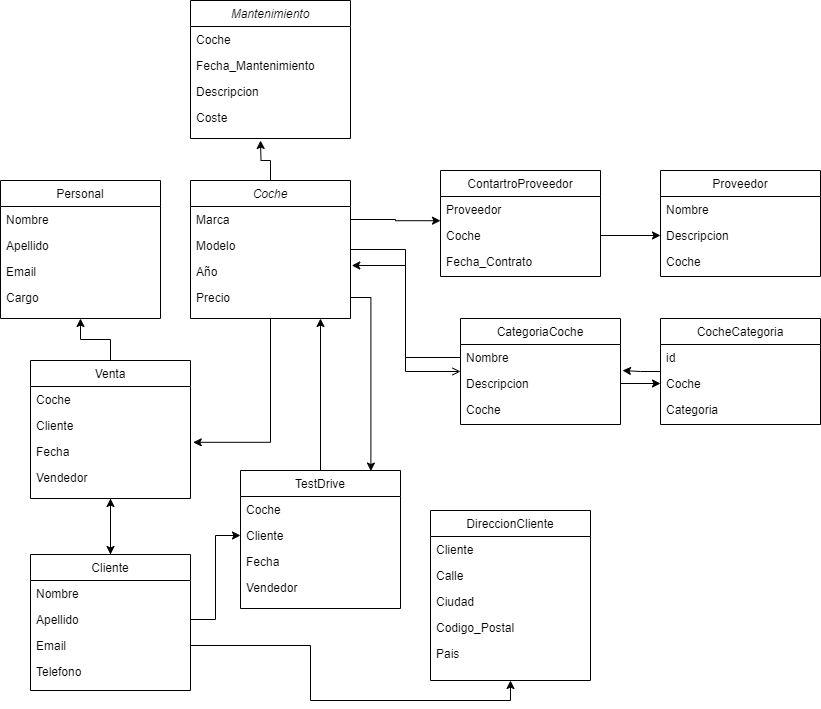

The diagram above was exported from draw.io. Its source (the exported page's mxGraphModel, read from the mxfile embedded in the PNG):
<mxGraphModel dx="1050" dy="1726" grid="1" gridSize="10" guides="1" tooltips="1" connect="1" arrows="1" fold="1" page="1" pageScale="1" pageWidth="827" pageHeight="1169" math="0" shadow="0">
  <root>
    <mxCell id="WIyWlLk6GJQsqaUBKTNV-0" />
    <mxCell id="WIyWlLk6GJQsqaUBKTNV-1" parent="WIyWlLk6GJQsqaUBKTNV-0" />
    <mxCell id="rosCUNmow4GVFdMg-z2M-54" style="edgeStyle=orthogonalEdgeStyle;rounded=0;orthogonalLoop=1;jettySize=auto;html=1;" edge="1" parent="WIyWlLk6GJQsqaUBKTNV-1" source="zkfFHV4jXpPFQw0GAbJ--0">
      <mxGeometry relative="1" as="geometry">
        <mxPoint x="290" y="80" as="targetPoint" />
      </mxGeometry>
    </mxCell>
    <mxCell id="zkfFHV4jXpPFQw0GAbJ--0" value="Coche" style="swimlane;fontStyle=2;align=center;verticalAlign=top;childLayout=stackLayout;horizontal=1;startSize=26;horizontalStack=0;resizeParent=1;resizeLast=0;collapsible=1;marginBottom=0;rounded=0;shadow=0;strokeWidth=1;" parent="WIyWlLk6GJQsqaUBKTNV-1" vertex="1">
      <mxGeometry x="220" y="120" width="160" height="138" as="geometry">
        <mxRectangle x="230" y="140" width="160" height="26" as="alternateBounds" />
      </mxGeometry>
    </mxCell>
    <mxCell id="zkfFHV4jXpPFQw0GAbJ--1" value="Marca" style="text;align=left;verticalAlign=top;spacingLeft=4;spacingRight=4;overflow=hidden;rotatable=0;points=[[0,0.5],[1,0.5]];portConstraint=eastwest;" parent="zkfFHV4jXpPFQw0GAbJ--0" vertex="1">
      <mxGeometry y="26" width="160" height="26" as="geometry" />
    </mxCell>
    <mxCell id="zkfFHV4jXpPFQw0GAbJ--2" value="Modelo" style="text;align=left;verticalAlign=top;spacingLeft=4;spacingRight=4;overflow=hidden;rotatable=0;points=[[0,0.5],[1,0.5]];portConstraint=eastwest;rounded=0;shadow=0;html=0;" parent="zkfFHV4jXpPFQw0GAbJ--0" vertex="1">
      <mxGeometry y="52" width="160" height="26" as="geometry" />
    </mxCell>
    <mxCell id="zkfFHV4jXpPFQw0GAbJ--3" value="Año" style="text;align=left;verticalAlign=top;spacingLeft=4;spacingRight=4;overflow=hidden;rotatable=0;points=[[0,0.5],[1,0.5]];portConstraint=eastwest;rounded=0;shadow=0;html=0;" parent="zkfFHV4jXpPFQw0GAbJ--0" vertex="1">
      <mxGeometry y="78" width="160" height="26" as="geometry" />
    </mxCell>
    <mxCell id="rosCUNmow4GVFdMg-z2M-0" value="Precio" style="text;align=left;verticalAlign=top;spacingLeft=4;spacingRight=4;overflow=hidden;rotatable=0;points=[[0,0.5],[1,0.5]];portConstraint=eastwest;rounded=0;shadow=0;html=0;" vertex="1" parent="zkfFHV4jXpPFQw0GAbJ--0">
      <mxGeometry y="104" width="160" height="26" as="geometry" />
    </mxCell>
    <mxCell id="rosCUNmow4GVFdMg-z2M-4" style="edgeStyle=orthogonalEdgeStyle;rounded=0;orthogonalLoop=1;jettySize=auto;html=1;entryX=0.5;entryY=0;entryDx=0;entryDy=0;" edge="1" parent="WIyWlLk6GJQsqaUBKTNV-1" source="zkfFHV4jXpPFQw0GAbJ--6" target="zkfFHV4jXpPFQw0GAbJ--13">
      <mxGeometry relative="1" as="geometry" />
    </mxCell>
    <mxCell id="rosCUNmow4GVFdMg-z2M-30" style="edgeStyle=orthogonalEdgeStyle;rounded=0;orthogonalLoop=1;jettySize=auto;html=1;entryX=0.5;entryY=1;entryDx=0;entryDy=0;" edge="1" parent="WIyWlLk6GJQsqaUBKTNV-1" source="zkfFHV4jXpPFQw0GAbJ--6" target="rosCUNmow4GVFdMg-z2M-25">
      <mxGeometry relative="1" as="geometry" />
    </mxCell>
    <mxCell id="zkfFHV4jXpPFQw0GAbJ--6" value="Venta" style="swimlane;fontStyle=0;align=center;verticalAlign=top;childLayout=stackLayout;horizontal=1;startSize=26;horizontalStack=0;resizeParent=1;resizeLast=0;collapsible=1;marginBottom=0;rounded=0;shadow=0;strokeWidth=1;" parent="WIyWlLk6GJQsqaUBKTNV-1" vertex="1">
      <mxGeometry x="60" y="300" width="160" height="138" as="geometry">
        <mxRectangle x="130" y="380" width="160" height="26" as="alternateBounds" />
      </mxGeometry>
    </mxCell>
    <mxCell id="zkfFHV4jXpPFQw0GAbJ--7" value="Coche" style="text;align=left;verticalAlign=top;spacingLeft=4;spacingRight=4;overflow=hidden;rotatable=0;points=[[0,0.5],[1,0.5]];portConstraint=eastwest;" parent="zkfFHV4jXpPFQw0GAbJ--6" vertex="1">
      <mxGeometry y="26" width="160" height="26" as="geometry" />
    </mxCell>
    <mxCell id="zkfFHV4jXpPFQw0GAbJ--8" value="Cliente" style="text;align=left;verticalAlign=top;spacingLeft=4;spacingRight=4;overflow=hidden;rotatable=0;points=[[0,0.5],[1,0.5]];portConstraint=eastwest;rounded=0;shadow=0;html=0;" parent="zkfFHV4jXpPFQw0GAbJ--6" vertex="1">
      <mxGeometry y="52" width="160" height="26" as="geometry" />
    </mxCell>
    <mxCell id="zkfFHV4jXpPFQw0GAbJ--10" value="Fecha" style="text;align=left;verticalAlign=top;spacingLeft=4;spacingRight=4;overflow=hidden;rotatable=0;points=[[0,0.5],[1,0.5]];portConstraint=eastwest;fontStyle=0" parent="zkfFHV4jXpPFQw0GAbJ--6" vertex="1">
      <mxGeometry y="78" width="160" height="26" as="geometry" />
    </mxCell>
    <mxCell id="zkfFHV4jXpPFQw0GAbJ--11" value="Vendedor" style="text;align=left;verticalAlign=top;spacingLeft=4;spacingRight=4;overflow=hidden;rotatable=0;points=[[0,0.5],[1,0.5]];portConstraint=eastwest;" parent="zkfFHV4jXpPFQw0GAbJ--6" vertex="1">
      <mxGeometry y="104" width="160" height="26" as="geometry" />
    </mxCell>
    <mxCell id="rosCUNmow4GVFdMg-z2M-5" style="edgeStyle=orthogonalEdgeStyle;rounded=0;orthogonalLoop=1;jettySize=auto;html=1;entryX=0.5;entryY=1;entryDx=0;entryDy=0;" edge="1" parent="WIyWlLk6GJQsqaUBKTNV-1" source="zkfFHV4jXpPFQw0GAbJ--13" target="zkfFHV4jXpPFQw0GAbJ--6">
      <mxGeometry relative="1" as="geometry" />
    </mxCell>
    <mxCell id="zkfFHV4jXpPFQw0GAbJ--13" value="Cliente" style="swimlane;fontStyle=0;align=center;verticalAlign=top;childLayout=stackLayout;horizontal=1;startSize=26;horizontalStack=0;resizeParent=1;resizeLast=0;collapsible=1;marginBottom=0;rounded=0;shadow=0;strokeWidth=1;" parent="WIyWlLk6GJQsqaUBKTNV-1" vertex="1">
      <mxGeometry x="60" y="494" width="160" height="136" as="geometry">
        <mxRectangle x="340" y="380" width="170" height="26" as="alternateBounds" />
      </mxGeometry>
    </mxCell>
    <mxCell id="zkfFHV4jXpPFQw0GAbJ--14" value="Nombre" style="text;align=left;verticalAlign=top;spacingLeft=4;spacingRight=4;overflow=hidden;rotatable=0;points=[[0,0.5],[1,0.5]];portConstraint=eastwest;" parent="zkfFHV4jXpPFQw0GAbJ--13" vertex="1">
      <mxGeometry y="26" width="160" height="26" as="geometry" />
    </mxCell>
    <mxCell id="rosCUNmow4GVFdMg-z2M-6" value="Apellido" style="text;align=left;verticalAlign=top;spacingLeft=4;spacingRight=4;overflow=hidden;rotatable=0;points=[[0,0.5],[1,0.5]];portConstraint=eastwest;" vertex="1" parent="zkfFHV4jXpPFQw0GAbJ--13">
      <mxGeometry y="52" width="160" height="26" as="geometry" />
    </mxCell>
    <mxCell id="rosCUNmow4GVFdMg-z2M-7" value="Email" style="text;align=left;verticalAlign=top;spacingLeft=4;spacingRight=4;overflow=hidden;rotatable=0;points=[[0,0.5],[1,0.5]];portConstraint=eastwest;" vertex="1" parent="zkfFHV4jXpPFQw0GAbJ--13">
      <mxGeometry y="78" width="160" height="26" as="geometry" />
    </mxCell>
    <mxCell id="rosCUNmow4GVFdMg-z2M-8" value="Telefono" style="text;align=left;verticalAlign=top;spacingLeft=4;spacingRight=4;overflow=hidden;rotatable=0;points=[[0,0.5],[1,0.5]];portConstraint=eastwest;" vertex="1" parent="zkfFHV4jXpPFQw0GAbJ--13">
      <mxGeometry y="104" width="160" height="26" as="geometry" />
    </mxCell>
    <mxCell id="zkfFHV4jXpPFQw0GAbJ--17" value="CategoriaCoche" style="swimlane;fontStyle=0;align=center;verticalAlign=top;childLayout=stackLayout;horizontal=1;startSize=26;horizontalStack=0;resizeParent=1;resizeLast=0;collapsible=1;marginBottom=0;rounded=0;shadow=0;strokeWidth=1;" parent="WIyWlLk6GJQsqaUBKTNV-1" vertex="1">
      <mxGeometry x="490" y="258" width="160" height="106" as="geometry">
        <mxRectangle x="550" y="140" width="160" height="26" as="alternateBounds" />
      </mxGeometry>
    </mxCell>
    <mxCell id="zkfFHV4jXpPFQw0GAbJ--18" value="Nombre" style="text;align=left;verticalAlign=top;spacingLeft=4;spacingRight=4;overflow=hidden;rotatable=0;points=[[0,0.5],[1,0.5]];portConstraint=eastwest;" parent="zkfFHV4jXpPFQw0GAbJ--17" vertex="1">
      <mxGeometry y="26" width="160" height="26" as="geometry" />
    </mxCell>
    <mxCell id="zkfFHV4jXpPFQw0GAbJ--19" value="Descripcion" style="text;align=left;verticalAlign=top;spacingLeft=4;spacingRight=4;overflow=hidden;rotatable=0;points=[[0,0.5],[1,0.5]];portConstraint=eastwest;rounded=0;shadow=0;html=0;" parent="zkfFHV4jXpPFQw0GAbJ--17" vertex="1">
      <mxGeometry y="52" width="160" height="26" as="geometry" />
    </mxCell>
    <mxCell id="zkfFHV4jXpPFQw0GAbJ--20" value="Coche" style="text;align=left;verticalAlign=top;spacingLeft=4;spacingRight=4;overflow=hidden;rotatable=0;points=[[0,0.5],[1,0.5]];portConstraint=eastwest;rounded=0;shadow=0;html=0;" parent="zkfFHV4jXpPFQw0GAbJ--17" vertex="1">
      <mxGeometry y="78" width="160" height="26" as="geometry" />
    </mxCell>
    <mxCell id="zkfFHV4jXpPFQw0GAbJ--26" value="" style="endArrow=open;shadow=0;strokeWidth=1;rounded=0;curved=0;endFill=1;edgeStyle=elbowEdgeStyle;elbow=vertical;" parent="WIyWlLk6GJQsqaUBKTNV-1" source="zkfFHV4jXpPFQw0GAbJ--0" target="zkfFHV4jXpPFQw0GAbJ--17" edge="1">
      <mxGeometry x="0.5" y="41" relative="1" as="geometry">
        <mxPoint x="380" y="192" as="sourcePoint" />
        <mxPoint x="540" y="192" as="targetPoint" />
        <mxPoint x="-40" y="32" as="offset" />
      </mxGeometry>
    </mxCell>
    <mxCell id="rosCUNmow4GVFdMg-z2M-3" style="edgeStyle=orthogonalEdgeStyle;rounded=0;orthogonalLoop=1;jettySize=auto;html=1;entryX=1.017;entryY=0.146;entryDx=0;entryDy=0;entryPerimeter=0;" edge="1" parent="WIyWlLk6GJQsqaUBKTNV-1" source="zkfFHV4jXpPFQw0GAbJ--0" target="zkfFHV4jXpPFQw0GAbJ--10">
      <mxGeometry relative="1" as="geometry" />
    </mxCell>
    <mxCell id="rosCUNmow4GVFdMg-z2M-15" style="edgeStyle=orthogonalEdgeStyle;rounded=0;orthogonalLoop=1;jettySize=auto;html=1;" edge="1" parent="WIyWlLk6GJQsqaUBKTNV-1" source="rosCUNmow4GVFdMg-z2M-9">
      <mxGeometry relative="1" as="geometry">
        <mxPoint x="350" y="258" as="targetPoint" />
        <Array as="points">
          <mxPoint x="350" y="258" />
        </Array>
      </mxGeometry>
    </mxCell>
    <mxCell id="rosCUNmow4GVFdMg-z2M-9" value="TestDrive" style="swimlane;fontStyle=0;align=center;verticalAlign=top;childLayout=stackLayout;horizontal=1;startSize=26;horizontalStack=0;resizeParent=1;resizeLast=0;collapsible=1;marginBottom=0;rounded=0;shadow=0;strokeWidth=1;" vertex="1" parent="WIyWlLk6GJQsqaUBKTNV-1">
      <mxGeometry x="270" y="410" width="160" height="138" as="geometry">
        <mxRectangle x="130" y="380" width="160" height="26" as="alternateBounds" />
      </mxGeometry>
    </mxCell>
    <mxCell id="rosCUNmow4GVFdMg-z2M-10" value="Coche" style="text;align=left;verticalAlign=top;spacingLeft=4;spacingRight=4;overflow=hidden;rotatable=0;points=[[0,0.5],[1,0.5]];portConstraint=eastwest;" vertex="1" parent="rosCUNmow4GVFdMg-z2M-9">
      <mxGeometry y="26" width="160" height="26" as="geometry" />
    </mxCell>
    <mxCell id="rosCUNmow4GVFdMg-z2M-11" value="Cliente" style="text;align=left;verticalAlign=top;spacingLeft=4;spacingRight=4;overflow=hidden;rotatable=0;points=[[0,0.5],[1,0.5]];portConstraint=eastwest;rounded=0;shadow=0;html=0;" vertex="1" parent="rosCUNmow4GVFdMg-z2M-9">
      <mxGeometry y="52" width="160" height="26" as="geometry" />
    </mxCell>
    <mxCell id="rosCUNmow4GVFdMg-z2M-12" value="Fecha" style="text;align=left;verticalAlign=top;spacingLeft=4;spacingRight=4;overflow=hidden;rotatable=0;points=[[0,0.5],[1,0.5]];portConstraint=eastwest;fontStyle=0" vertex="1" parent="rosCUNmow4GVFdMg-z2M-9">
      <mxGeometry y="78" width="160" height="26" as="geometry" />
    </mxCell>
    <mxCell id="rosCUNmow4GVFdMg-z2M-13" value="Vendedor" style="text;align=left;verticalAlign=top;spacingLeft=4;spacingRight=4;overflow=hidden;rotatable=0;points=[[0,0.5],[1,0.5]];portConstraint=eastwest;" vertex="1" parent="rosCUNmow4GVFdMg-z2M-9">
      <mxGeometry y="104" width="160" height="26" as="geometry" />
    </mxCell>
    <mxCell id="rosCUNmow4GVFdMg-z2M-14" style="edgeStyle=orthogonalEdgeStyle;rounded=0;orthogonalLoop=1;jettySize=auto;html=1;entryX=0;entryY=0.5;entryDx=0;entryDy=0;" edge="1" parent="WIyWlLk6GJQsqaUBKTNV-1" source="rosCUNmow4GVFdMg-z2M-6" target="rosCUNmow4GVFdMg-z2M-11">
      <mxGeometry relative="1" as="geometry" />
    </mxCell>
    <mxCell id="rosCUNmow4GVFdMg-z2M-17" style="edgeStyle=orthogonalEdgeStyle;rounded=0;orthogonalLoop=1;jettySize=auto;html=1;entryX=0.815;entryY=0.004;entryDx=0;entryDy=0;entryPerimeter=0;" edge="1" parent="WIyWlLk6GJQsqaUBKTNV-1" source="rosCUNmow4GVFdMg-z2M-0" target="rosCUNmow4GVFdMg-z2M-9">
      <mxGeometry relative="1" as="geometry">
        <mxPoint x="370" y="490" as="targetPoint" />
      </mxGeometry>
    </mxCell>
    <mxCell id="rosCUNmow4GVFdMg-z2M-18" value="DireccionCliente" style="swimlane;fontStyle=0;align=center;verticalAlign=top;childLayout=stackLayout;horizontal=1;startSize=26;horizontalStack=0;resizeParent=1;resizeLast=0;collapsible=1;marginBottom=0;rounded=0;shadow=0;strokeWidth=1;" vertex="1" parent="WIyWlLk6GJQsqaUBKTNV-1">
      <mxGeometry x="460" y="450" width="160" height="170" as="geometry">
        <mxRectangle x="130" y="380" width="160" height="26" as="alternateBounds" />
      </mxGeometry>
    </mxCell>
    <mxCell id="rosCUNmow4GVFdMg-z2M-19" value="Cliente" style="text;align=left;verticalAlign=top;spacingLeft=4;spacingRight=4;overflow=hidden;rotatable=0;points=[[0,0.5],[1,0.5]];portConstraint=eastwest;" vertex="1" parent="rosCUNmow4GVFdMg-z2M-18">
      <mxGeometry y="26" width="160" height="26" as="geometry" />
    </mxCell>
    <mxCell id="rosCUNmow4GVFdMg-z2M-20" value="Calle" style="text;align=left;verticalAlign=top;spacingLeft=4;spacingRight=4;overflow=hidden;rotatable=0;points=[[0,0.5],[1,0.5]];portConstraint=eastwest;rounded=0;shadow=0;html=0;" vertex="1" parent="rosCUNmow4GVFdMg-z2M-18">
      <mxGeometry y="52" width="160" height="26" as="geometry" />
    </mxCell>
    <mxCell id="rosCUNmow4GVFdMg-z2M-21" value="Ciudad" style="text;align=left;verticalAlign=top;spacingLeft=4;spacingRight=4;overflow=hidden;rotatable=0;points=[[0,0.5],[1,0.5]];portConstraint=eastwest;fontStyle=0" vertex="1" parent="rosCUNmow4GVFdMg-z2M-18">
      <mxGeometry y="78" width="160" height="26" as="geometry" />
    </mxCell>
    <mxCell id="rosCUNmow4GVFdMg-z2M-22" value="Codigo_Postal" style="text;align=left;verticalAlign=top;spacingLeft=4;spacingRight=4;overflow=hidden;rotatable=0;points=[[0,0.5],[1,0.5]];portConstraint=eastwest;" vertex="1" parent="rosCUNmow4GVFdMg-z2M-18">
      <mxGeometry y="104" width="160" height="26" as="geometry" />
    </mxCell>
    <mxCell id="rosCUNmow4GVFdMg-z2M-24" value="Pais" style="text;align=left;verticalAlign=top;spacingLeft=4;spacingRight=4;overflow=hidden;rotatable=0;points=[[0,0.5],[1,0.5]];portConstraint=eastwest;" vertex="1" parent="rosCUNmow4GVFdMg-z2M-18">
      <mxGeometry y="130" width="160" height="26" as="geometry" />
    </mxCell>
    <mxCell id="rosCUNmow4GVFdMg-z2M-23" style="edgeStyle=orthogonalEdgeStyle;rounded=0;orthogonalLoop=1;jettySize=auto;html=1;entryX=0.5;entryY=1;entryDx=0;entryDy=0;" edge="1" parent="WIyWlLk6GJQsqaUBKTNV-1" source="rosCUNmow4GVFdMg-z2M-7" target="rosCUNmow4GVFdMg-z2M-18">
      <mxGeometry relative="1" as="geometry" />
    </mxCell>
    <mxCell id="rosCUNmow4GVFdMg-z2M-25" value="Personal" style="swimlane;fontStyle=0;align=center;verticalAlign=top;childLayout=stackLayout;horizontal=1;startSize=26;horizontalStack=0;resizeParent=1;resizeLast=0;collapsible=1;marginBottom=0;rounded=0;shadow=0;strokeWidth=1;" vertex="1" parent="WIyWlLk6GJQsqaUBKTNV-1">
      <mxGeometry x="30" y="120" width="160" height="138" as="geometry">
        <mxRectangle x="130" y="380" width="160" height="26" as="alternateBounds" />
      </mxGeometry>
    </mxCell>
    <mxCell id="rosCUNmow4GVFdMg-z2M-26" value="Nombre" style="text;align=left;verticalAlign=top;spacingLeft=4;spacingRight=4;overflow=hidden;rotatable=0;points=[[0,0.5],[1,0.5]];portConstraint=eastwest;" vertex="1" parent="rosCUNmow4GVFdMg-z2M-25">
      <mxGeometry y="26" width="160" height="26" as="geometry" />
    </mxCell>
    <mxCell id="rosCUNmow4GVFdMg-z2M-27" value="Apellido" style="text;align=left;verticalAlign=top;spacingLeft=4;spacingRight=4;overflow=hidden;rotatable=0;points=[[0,0.5],[1,0.5]];portConstraint=eastwest;rounded=0;shadow=0;html=0;" vertex="1" parent="rosCUNmow4GVFdMg-z2M-25">
      <mxGeometry y="52" width="160" height="26" as="geometry" />
    </mxCell>
    <mxCell id="rosCUNmow4GVFdMg-z2M-28" value="Email" style="text;align=left;verticalAlign=top;spacingLeft=4;spacingRight=4;overflow=hidden;rotatable=0;points=[[0,0.5],[1,0.5]];portConstraint=eastwest;fontStyle=0" vertex="1" parent="rosCUNmow4GVFdMg-z2M-25">
      <mxGeometry y="78" width="160" height="26" as="geometry" />
    </mxCell>
    <mxCell id="rosCUNmow4GVFdMg-z2M-29" value="Cargo" style="text;align=left;verticalAlign=top;spacingLeft=4;spacingRight=4;overflow=hidden;rotatable=0;points=[[0,0.5],[1,0.5]];portConstraint=eastwest;" vertex="1" parent="rosCUNmow4GVFdMg-z2M-25">
      <mxGeometry y="104" width="160" height="26" as="geometry" />
    </mxCell>
    <mxCell id="rosCUNmow4GVFdMg-z2M-32" style="edgeStyle=orthogonalEdgeStyle;rounded=0;orthogonalLoop=1;jettySize=auto;html=1;entryX=1.008;entryY=0.269;entryDx=0;entryDy=0;entryPerimeter=0;exitX=0;exitY=0.5;exitDx=0;exitDy=0;" edge="1" parent="WIyWlLk6GJQsqaUBKTNV-1" source="zkfFHV4jXpPFQw0GAbJ--18" target="zkfFHV4jXpPFQw0GAbJ--3">
      <mxGeometry relative="1" as="geometry" />
    </mxCell>
    <mxCell id="rosCUNmow4GVFdMg-z2M-33" value="CocheCategoria" style="swimlane;fontStyle=0;align=center;verticalAlign=top;childLayout=stackLayout;horizontal=1;startSize=26;horizontalStack=0;resizeParent=1;resizeLast=0;collapsible=1;marginBottom=0;rounded=0;shadow=0;strokeWidth=1;" vertex="1" parent="WIyWlLk6GJQsqaUBKTNV-1">
      <mxGeometry x="690" y="258" width="160" height="106" as="geometry">
        <mxRectangle x="550" y="140" width="160" height="26" as="alternateBounds" />
      </mxGeometry>
    </mxCell>
    <mxCell id="rosCUNmow4GVFdMg-z2M-34" value="id" style="text;align=left;verticalAlign=top;spacingLeft=4;spacingRight=4;overflow=hidden;rotatable=0;points=[[0,0.5],[1,0.5]];portConstraint=eastwest;" vertex="1" parent="rosCUNmow4GVFdMg-z2M-33">
      <mxGeometry y="26" width="160" height="26" as="geometry" />
    </mxCell>
    <mxCell id="rosCUNmow4GVFdMg-z2M-35" value="Coche" style="text;align=left;verticalAlign=top;spacingLeft=4;spacingRight=4;overflow=hidden;rotatable=0;points=[[0,0.5],[1,0.5]];portConstraint=eastwest;rounded=0;shadow=0;html=0;" vertex="1" parent="rosCUNmow4GVFdMg-z2M-33">
      <mxGeometry y="52" width="160" height="26" as="geometry" />
    </mxCell>
    <mxCell id="rosCUNmow4GVFdMg-z2M-36" value="Categoria" style="text;align=left;verticalAlign=top;spacingLeft=4;spacingRight=4;overflow=hidden;rotatable=0;points=[[0,0.5],[1,0.5]];portConstraint=eastwest;rounded=0;shadow=0;html=0;" vertex="1" parent="rosCUNmow4GVFdMg-z2M-33">
      <mxGeometry y="78" width="160" height="26" as="geometry" />
    </mxCell>
    <mxCell id="rosCUNmow4GVFdMg-z2M-37" style="edgeStyle=orthogonalEdgeStyle;rounded=0;orthogonalLoop=1;jettySize=auto;html=1;" edge="1" parent="WIyWlLk6GJQsqaUBKTNV-1" source="rosCUNmow4GVFdMg-z2M-33">
      <mxGeometry relative="1" as="geometry">
        <mxPoint x="652" y="310" as="targetPoint" />
      </mxGeometry>
    </mxCell>
    <mxCell id="rosCUNmow4GVFdMg-z2M-38" style="edgeStyle=orthogonalEdgeStyle;rounded=0;orthogonalLoop=1;jettySize=auto;html=1;entryX=0;entryY=0.5;entryDx=0;entryDy=0;" edge="1" parent="WIyWlLk6GJQsqaUBKTNV-1" source="zkfFHV4jXpPFQw0GAbJ--19" target="rosCUNmow4GVFdMg-z2M-35">
      <mxGeometry relative="1" as="geometry" />
    </mxCell>
    <mxCell id="rosCUNmow4GVFdMg-z2M-39" value="ContartroProveedor" style="swimlane;fontStyle=0;align=center;verticalAlign=top;childLayout=stackLayout;horizontal=1;startSize=26;horizontalStack=0;resizeParent=1;resizeLast=0;collapsible=1;marginBottom=0;rounded=0;shadow=0;strokeWidth=1;" vertex="1" parent="WIyWlLk6GJQsqaUBKTNV-1">
      <mxGeometry x="470" y="110" width="160" height="106" as="geometry">
        <mxRectangle x="550" y="140" width="160" height="26" as="alternateBounds" />
      </mxGeometry>
    </mxCell>
    <mxCell id="rosCUNmow4GVFdMg-z2M-40" value="Proveedor" style="text;align=left;verticalAlign=top;spacingLeft=4;spacingRight=4;overflow=hidden;rotatable=0;points=[[0,0.5],[1,0.5]];portConstraint=eastwest;" vertex="1" parent="rosCUNmow4GVFdMg-z2M-39">
      <mxGeometry y="26" width="160" height="26" as="geometry" />
    </mxCell>
    <mxCell id="rosCUNmow4GVFdMg-z2M-41" value="Coche" style="text;align=left;verticalAlign=top;spacingLeft=4;spacingRight=4;overflow=hidden;rotatable=0;points=[[0,0.5],[1,0.5]];portConstraint=eastwest;rounded=0;shadow=0;html=0;" vertex="1" parent="rosCUNmow4GVFdMg-z2M-39">
      <mxGeometry y="52" width="160" height="26" as="geometry" />
    </mxCell>
    <mxCell id="rosCUNmow4GVFdMg-z2M-42" value="Fecha_Contrato" style="text;align=left;verticalAlign=top;spacingLeft=4;spacingRight=4;overflow=hidden;rotatable=0;points=[[0,0.5],[1,0.5]];portConstraint=eastwest;rounded=0;shadow=0;html=0;" vertex="1" parent="rosCUNmow4GVFdMg-z2M-39">
      <mxGeometry y="78" width="160" height="26" as="geometry" />
    </mxCell>
    <mxCell id="rosCUNmow4GVFdMg-z2M-43" value="Proveedor" style="swimlane;fontStyle=0;align=center;verticalAlign=top;childLayout=stackLayout;horizontal=1;startSize=26;horizontalStack=0;resizeParent=1;resizeLast=0;collapsible=1;marginBottom=0;rounded=0;shadow=0;strokeWidth=1;" vertex="1" parent="WIyWlLk6GJQsqaUBKTNV-1">
      <mxGeometry x="690" y="110" width="160" height="106" as="geometry">
        <mxRectangle x="550" y="140" width="160" height="26" as="alternateBounds" />
      </mxGeometry>
    </mxCell>
    <mxCell id="rosCUNmow4GVFdMg-z2M-44" value="Nombre" style="text;align=left;verticalAlign=top;spacingLeft=4;spacingRight=4;overflow=hidden;rotatable=0;points=[[0,0.5],[1,0.5]];portConstraint=eastwest;" vertex="1" parent="rosCUNmow4GVFdMg-z2M-43">
      <mxGeometry y="26" width="160" height="26" as="geometry" />
    </mxCell>
    <mxCell id="rosCUNmow4GVFdMg-z2M-45" value="Descripcion" style="text;align=left;verticalAlign=top;spacingLeft=4;spacingRight=4;overflow=hidden;rotatable=0;points=[[0,0.5],[1,0.5]];portConstraint=eastwest;rounded=0;shadow=0;html=0;" vertex="1" parent="rosCUNmow4GVFdMg-z2M-43">
      <mxGeometry y="52" width="160" height="26" as="geometry" />
    </mxCell>
    <mxCell id="rosCUNmow4GVFdMg-z2M-46" value="Coche" style="text;align=left;verticalAlign=top;spacingLeft=4;spacingRight=4;overflow=hidden;rotatable=0;points=[[0,0.5],[1,0.5]];portConstraint=eastwest;rounded=0;shadow=0;html=0;" vertex="1" parent="rosCUNmow4GVFdMg-z2M-43">
      <mxGeometry y="78" width="160" height="26" as="geometry" />
    </mxCell>
    <mxCell id="rosCUNmow4GVFdMg-z2M-47" style="edgeStyle=orthogonalEdgeStyle;rounded=0;orthogonalLoop=1;jettySize=auto;html=1;entryX=0;entryY=0.931;entryDx=0;entryDy=0;entryPerimeter=0;" edge="1" parent="WIyWlLk6GJQsqaUBKTNV-1" source="zkfFHV4jXpPFQw0GAbJ--1" target="rosCUNmow4GVFdMg-z2M-40">
      <mxGeometry relative="1" as="geometry" />
    </mxCell>
    <mxCell id="rosCUNmow4GVFdMg-z2M-48" style="edgeStyle=orthogonalEdgeStyle;rounded=0;orthogonalLoop=1;jettySize=auto;html=1;entryX=0;entryY=0.5;entryDx=0;entryDy=0;" edge="1" parent="WIyWlLk6GJQsqaUBKTNV-1" source="rosCUNmow4GVFdMg-z2M-41" target="rosCUNmow4GVFdMg-z2M-45">
      <mxGeometry relative="1" as="geometry" />
    </mxCell>
    <mxCell id="rosCUNmow4GVFdMg-z2M-49" value="Mantenimiento" style="swimlane;fontStyle=2;align=center;verticalAlign=top;childLayout=stackLayout;horizontal=1;startSize=26;horizontalStack=0;resizeParent=1;resizeLast=0;collapsible=1;marginBottom=0;rounded=0;shadow=0;strokeWidth=1;" vertex="1" parent="WIyWlLk6GJQsqaUBKTNV-1">
      <mxGeometry x="220" y="-60" width="160" height="138" as="geometry">
        <mxRectangle x="230" y="140" width="160" height="26" as="alternateBounds" />
      </mxGeometry>
    </mxCell>
    <mxCell id="rosCUNmow4GVFdMg-z2M-50" value="Coche" style="text;align=left;verticalAlign=top;spacingLeft=4;spacingRight=4;overflow=hidden;rotatable=0;points=[[0,0.5],[1,0.5]];portConstraint=eastwest;" vertex="1" parent="rosCUNmow4GVFdMg-z2M-49">
      <mxGeometry y="26" width="160" height="26" as="geometry" />
    </mxCell>
    <mxCell id="rosCUNmow4GVFdMg-z2M-51" value="Fecha_Mantenimiento" style="text;align=left;verticalAlign=top;spacingLeft=4;spacingRight=4;overflow=hidden;rotatable=0;points=[[0,0.5],[1,0.5]];portConstraint=eastwest;rounded=0;shadow=0;html=0;" vertex="1" parent="rosCUNmow4GVFdMg-z2M-49">
      <mxGeometry y="52" width="160" height="26" as="geometry" />
    </mxCell>
    <mxCell id="rosCUNmow4GVFdMg-z2M-52" value="Descripcion" style="text;align=left;verticalAlign=top;spacingLeft=4;spacingRight=4;overflow=hidden;rotatable=0;points=[[0,0.5],[1,0.5]];portConstraint=eastwest;rounded=0;shadow=0;html=0;" vertex="1" parent="rosCUNmow4GVFdMg-z2M-49">
      <mxGeometry y="78" width="160" height="26" as="geometry" />
    </mxCell>
    <mxCell id="rosCUNmow4GVFdMg-z2M-53" value="Coste" style="text;align=left;verticalAlign=top;spacingLeft=4;spacingRight=4;overflow=hidden;rotatable=0;points=[[0,0.5],[1,0.5]];portConstraint=eastwest;rounded=0;shadow=0;html=0;" vertex="1" parent="rosCUNmow4GVFdMg-z2M-49">
      <mxGeometry y="104" width="160" height="26" as="geometry" />
    </mxCell>
  </root>
</mxGraphModel>